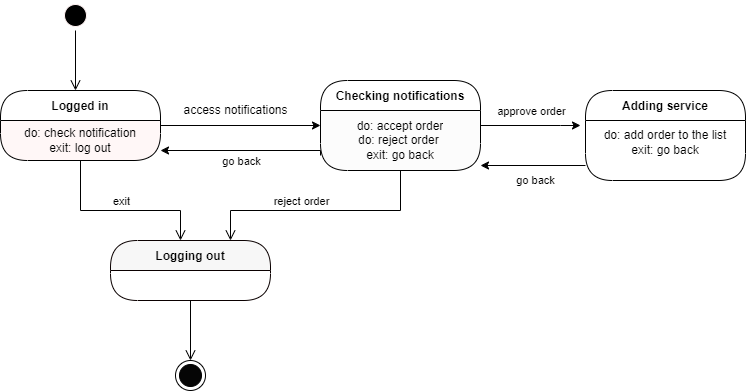

The diagram above was exported from draw.io. Its source (the exported page's mxGraphModel, read from the mxfile embedded in the PNG):
<mxGraphModel dx="1434" dy="964" grid="1" gridSize="10" guides="1" tooltips="1" connect="1" arrows="1" fold="1" page="1" pageScale="1" pageWidth="850" pageHeight="1100" math="0" shadow="0">
  <root>
    <mxCell id="0" />
    <mxCell id="1" parent="0" />
    <mxCell id="DNjnP-ZwcAiC0NbcfiW8-4" value="" style="ellipse;html=1;shape=startState;fillColor=#000000;strokeColor=#FFF2F2;" parent="1" vertex="1">
      <mxGeometry x="160" y="30" width="30" height="30" as="geometry" />
    </mxCell>
    <mxCell id="DNjnP-ZwcAiC0NbcfiW8-5" value="" style="edgeStyle=orthogonalEdgeStyle;html=1;verticalAlign=bottom;endArrow=open;endSize=8;strokeColor=#000000;rounded=0;" parent="1" source="DNjnP-ZwcAiC0NbcfiW8-4" edge="1">
      <mxGeometry relative="1" as="geometry">
        <mxPoint x="175" y="120" as="targetPoint" />
      </mxGeometry>
    </mxCell>
    <mxCell id="DNjnP-ZwcAiC0NbcfiW8-7" value="Logged in" style="swimlane;fontStyle=1;align=center;verticalAlign=middle;childLayout=stackLayout;horizontal=1;startSize=30;horizontalStack=0;resizeParent=0;resizeLast=1;container=0;collapsible=0;rounded=1;arcSize=30;swimlaneFillColor=#FFF7F7;dropTarget=0;" parent="1" vertex="1">
      <mxGeometry x="100" y="120" width="160" height="70" as="geometry" />
    </mxCell>
    <mxCell id="DNjnP-ZwcAiC0NbcfiW8-8" value="do: check notification&lt;br&gt;exit: log out" style="text;html=1;align=center;verticalAlign=middle;spacingLeft=4;spacingRight=4;whiteSpace=wrap;overflow=hidden;rotatable=0;" parent="DNjnP-ZwcAiC0NbcfiW8-7" vertex="1">
      <mxGeometry y="30" width="160" height="40" as="geometry" />
    </mxCell>
    <mxCell id="DNjnP-ZwcAiC0NbcfiW8-9" value="" style="edgeStyle=orthogonalEdgeStyle;html=1;verticalAlign=bottom;endArrow=open;endSize=8;strokeColor=#000000;rounded=0;" parent="1" source="DNjnP-ZwcAiC0NbcfiW8-7" edge="1">
      <mxGeometry relative="1" as="geometry">
        <mxPoint x="280" y="270" as="targetPoint" />
        <Array as="points">
          <mxPoint x="180" y="240" />
          <mxPoint x="280" y="240" />
        </Array>
      </mxGeometry>
    </mxCell>
    <mxCell id="DNjnP-ZwcAiC0NbcfiW8-17" value="exit" style="edgeLabel;html=1;align=center;verticalAlign=middle;resizable=0;points=[];" parent="DNjnP-ZwcAiC0NbcfiW8-9" vertex="1" connectable="0">
      <mxGeometry x="-0.1111" y="-1" relative="1" as="geometry">
        <mxPoint x="10" y="-11" as="offset" />
      </mxGeometry>
    </mxCell>
    <mxCell id="DNjnP-ZwcAiC0NbcfiW8-11" value="Checking notifications" style="swimlane;fontStyle=1;align=center;verticalAlign=middle;childLayout=stackLayout;horizontal=1;startSize=30;horizontalStack=0;resizeParent=0;resizeLast=1;container=0;collapsible=0;rounded=1;arcSize=30;swimlaneFillColor=#FCFCFC;dropTarget=0;fillColor=#FFFFFF;" parent="1" vertex="1">
      <mxGeometry x="420" y="110" width="160" height="90" as="geometry" />
    </mxCell>
    <mxCell id="DNjnP-ZwcAiC0NbcfiW8-15" value="do: accept order&lt;br&gt;do: reject order&amp;nbsp;&lt;br&gt;exit: go back" style="text;html=1;align=center;verticalAlign=middle;spacingLeft=4;spacingRight=4;whiteSpace=wrap;overflow=hidden;rotatable=0;" parent="DNjnP-ZwcAiC0NbcfiW8-11" vertex="1">
      <mxGeometry y="30" width="160" height="60" as="geometry" />
    </mxCell>
    <mxCell id="DNjnP-ZwcAiC0NbcfiW8-13" value="" style="edgeStyle=orthogonalEdgeStyle;html=1;verticalAlign=bottom;endArrow=open;endSize=8;strokeColor=#000000;rounded=0;entryX=0.75;entryY=0;entryDx=0;entryDy=0;" parent="1" source="DNjnP-ZwcAiC0NbcfiW8-11" target="DNjnP-ZwcAiC0NbcfiW8-18" edge="1">
      <mxGeometry relative="1" as="geometry">
        <mxPoint x="450" y="280" as="targetPoint" />
        <Array as="points">
          <mxPoint x="500" y="240" />
          <mxPoint x="330" y="240" />
        </Array>
      </mxGeometry>
    </mxCell>
    <mxCell id="DNjnP-ZwcAiC0NbcfiW8-24" value="reject order" style="edgeLabel;html=1;align=center;verticalAlign=middle;resizable=0;points=[];" parent="DNjnP-ZwcAiC0NbcfiW8-13" vertex="1" connectable="0">
      <mxGeometry x="0.235" y="-5" relative="1" as="geometry">
        <mxPoint x="8" y="-5" as="offset" />
      </mxGeometry>
    </mxCell>
    <mxCell id="DNjnP-ZwcAiC0NbcfiW8-14" style="edgeStyle=orthogonalEdgeStyle;rounded=0;orthogonalLoop=1;jettySize=auto;html=1;exitX=1;exitY=0;exitDx=0;exitDy=0;entryX=0;entryY=0.25;entryDx=0;entryDy=0;endArrow=classic;endFill=1;strokeColor=#000000;" parent="1" source="DNjnP-ZwcAiC0NbcfiW8-8" edge="1">
      <mxGeometry relative="1" as="geometry">
        <mxPoint x="420" y="155" as="targetPoint" />
        <Array as="points">
          <mxPoint x="260" y="155" />
        </Array>
      </mxGeometry>
    </mxCell>
    <mxCell id="DNjnP-ZwcAiC0NbcfiW8-16" style="edgeStyle=orthogonalEdgeStyle;rounded=0;orthogonalLoop=1;jettySize=auto;html=1;exitX=0;exitY=0.75;exitDx=0;exitDy=0;endArrow=classic;endFill=1;strokeColor=#000000;entryX=1;entryY=0.75;entryDx=0;entryDy=0;" parent="1" target="DNjnP-ZwcAiC0NbcfiW8-8" edge="1">
      <mxGeometry relative="1" as="geometry">
        <mxPoint x="420" y="185" as="sourcePoint" />
        <mxPoint x="270" y="185" as="targetPoint" />
        <Array as="points">
          <mxPoint x="420" y="180" />
        </Array>
      </mxGeometry>
    </mxCell>
    <mxCell id="DNjnP-ZwcAiC0NbcfiW8-23" value="go back" style="edgeLabel;html=1;align=center;verticalAlign=middle;resizable=0;points=[];" parent="DNjnP-ZwcAiC0NbcfiW8-16" vertex="1" connectable="0">
      <mxGeometry x="0.1612" y="9" relative="1" as="geometry">
        <mxPoint x="11" y="1" as="offset" />
      </mxGeometry>
    </mxCell>
    <mxCell id="DNjnP-ZwcAiC0NbcfiW8-18" value="Logging out" style="swimlane;fontStyle=1;align=center;verticalAlign=middle;childLayout=stackLayout;horizontal=1;startSize=30;horizontalStack=0;resizeParent=0;resizeLast=1;container=0;fontColor=#000000;collapsible=0;rounded=1;arcSize=30;strokeColor=#0A0000;fillColor=#F7F7F7;swimlaneFillColor=#FFFFFF;dropTarget=0;" parent="1" vertex="1">
      <mxGeometry x="210" y="270" width="160" height="60" as="geometry" />
    </mxCell>
    <mxCell id="DNjnP-ZwcAiC0NbcfiW8-20" value="" style="edgeStyle=orthogonalEdgeStyle;html=1;verticalAlign=bottom;endArrow=open;endSize=8;strokeColor=#000000;rounded=0;" parent="1" source="DNjnP-ZwcAiC0NbcfiW8-18" edge="1">
      <mxGeometry relative="1" as="geometry">
        <mxPoint x="290" y="390" as="targetPoint" />
      </mxGeometry>
    </mxCell>
    <mxCell id="DNjnP-ZwcAiC0NbcfiW8-21" value="" style="ellipse;html=1;shape=endState;strokeColor=#000000;fillColor=#050505;" parent="1" vertex="1">
      <mxGeometry x="275" y="390" width="30" height="30" as="geometry" />
    </mxCell>
    <mxCell id="DNjnP-ZwcAiC0NbcfiW8-22" value="access notifications" style="text;html=1;align=center;verticalAlign=middle;resizable=0;points=[];autosize=1;strokeColor=none;fillColor=none;" parent="1" vertex="1">
      <mxGeometry x="275" y="130" width="120" height="20" as="geometry" />
    </mxCell>
    <mxCell id="DNjnP-ZwcAiC0NbcfiW8-26" style="edgeStyle=orthogonalEdgeStyle;rounded=0;orthogonalLoop=1;jettySize=auto;html=1;exitX=1;exitY=0.25;exitDx=0;exitDy=0;endArrow=classic;endFill=1;strokeColor=#000000;" parent="1" target="DNjnP-ZwcAiC0NbcfiW8-37" edge="1">
      <mxGeometry relative="1" as="geometry">
        <mxPoint x="680" y="155" as="targetPoint" />
        <mxPoint x="580" y="155" as="sourcePoint" />
        <Array as="points">
          <mxPoint x="660" y="155" />
          <mxPoint x="660" y="155" />
        </Array>
      </mxGeometry>
    </mxCell>
    <mxCell id="DNjnP-ZwcAiC0NbcfiW8-43" value="approve order" style="edgeLabel;html=1;align=center;verticalAlign=middle;resizable=0;points=[];" parent="DNjnP-ZwcAiC0NbcfiW8-26" vertex="1" connectable="0">
      <mxGeometry x="-0.196" y="1" relative="1" as="geometry">
        <mxPoint x="10" y="-14" as="offset" />
      </mxGeometry>
    </mxCell>
    <mxCell id="DNjnP-ZwcAiC0NbcfiW8-27" value="Adding service" style="swimlane;fontStyle=1;align=center;verticalAlign=middle;childLayout=stackLayout;horizontal=1;startSize=30;horizontalStack=0;resizeParent=0;resizeLast=1;container=0;collapsible=0;rounded=1;arcSize=30;swimlaneFillColor=#FFFFFF;dropTarget=0;" parent="1" vertex="1">
      <mxGeometry x="685" y="120" width="160" height="90" as="geometry" />
    </mxCell>
    <mxCell id="DNjnP-ZwcAiC0NbcfiW8-28" value="exit: go back" style="text;html=1;align=center;verticalAlign=middle;spacingLeft=4;spacingRight=4;whiteSpace=wrap;overflow=hidden;rotatable=0;" parent="DNjnP-ZwcAiC0NbcfiW8-27" vertex="1">
      <mxGeometry y="30" width="160" height="60" as="geometry" />
    </mxCell>
    <mxCell id="DNjnP-ZwcAiC0NbcfiW8-37" value="do: add order to the list" style="text;html=1;strokeColor=none;fillColor=none;align=center;verticalAlign=middle;whiteSpace=wrap;rounded=0;labelBackgroundColor=none;" parent="1" vertex="1">
      <mxGeometry x="680" y="150" width="170" height="30" as="geometry" />
    </mxCell>
    <mxCell id="DNjnP-ZwcAiC0NbcfiW8-42" style="edgeStyle=orthogonalEdgeStyle;rounded=0;orthogonalLoop=1;jettySize=auto;html=1;exitX=0;exitY=0.75;exitDx=0;exitDy=0;endArrow=classic;endFill=1;strokeColor=#000000;" parent="1" source="DNjnP-ZwcAiC0NbcfiW8-28" edge="1">
      <mxGeometry relative="1" as="geometry">
        <mxPoint x="580" y="195" as="targetPoint" />
      </mxGeometry>
    </mxCell>
    <mxCell id="DNjnP-ZwcAiC0NbcfiW8-46" value="&lt;font style=&quot;font-size: 11px;&quot;&gt;go back&lt;/font&gt;" style="text;html=1;align=center;verticalAlign=middle;resizable=0;points=[];autosize=1;strokeColor=none;fillColor=none;" parent="1" vertex="1">
      <mxGeometry x="610" y="200" width="50" height="20" as="geometry" />
    </mxCell>
  </root>
</mxGraphModel>